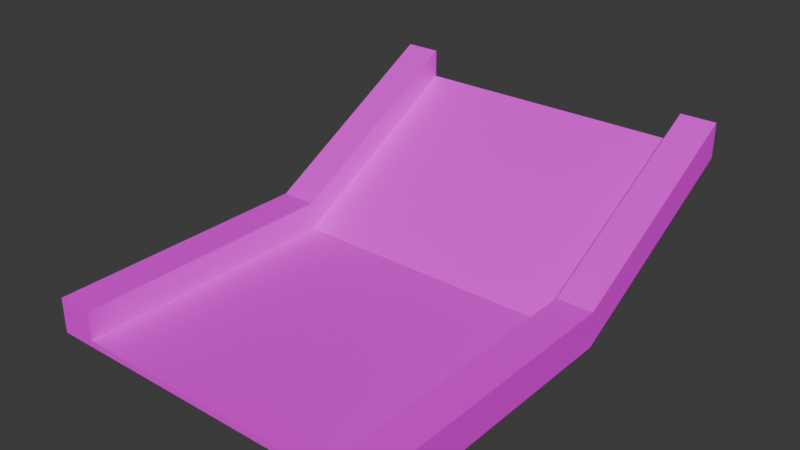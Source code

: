 # Source: jump_pad.blend  (saved by Blender 4.2.66; exported with 4.5.12 LTS)
import bpy
from mathutils import Matrix  # noqa: F401  (used for matrix-valued properties, if any)

bpy.ops.wm.read_factory_settings(use_empty=True)
scene = bpy.context.scene
scene.name = 'Scene'

# ---- images (referenced by path relative to the original .blend; pixels are not part of the script)
import os
ASSET_DIR = os.environ.get("B2B_ASSET_DIR", "")  # directory of the original .blend (textures are referenced by path, not embedded)
HERE = os.path.dirname(os.path.abspath(__file__))  # packed textures are extracted next to this script under _unpacked/

def load_image(name, relpath, width, height, colorspace="sRGB"):
    """Load a texture the original file referenced (path relative to the .blend, or extracted next to this script)."""
    p = next((c for c in (os.path.join(HERE, relpath), os.path.join(ASSET_DIR, relpath)) if relpath and os.path.exists(c)), "")
    if p:
        img = bpy.data.images.load(p, check_existing=True)
        img.name = name
    else:  # same state as the original file: an image datablock whose file is absent (Cycles renders it pink)
        img = bpy.data.images.new(name, width, height)
        img.source = "FILE"
        img.filepath = "//" + (relpath or name)
    img.colorspace_settings.name = colorspace
    return img
img_jump_pad_albedo = load_image('Jump Pad albedo', 'jumppad_color.png', 1024, 1024, 'sRGB')

# ---- materials (node trees are filled in below, after node groups)
mat_jump_pad = bpy.data.materials.new('Jump Pad')
mat_jump_pad.use_backface_culling = True

# ---- material node trees
mat_jump_pad.use_nodes = True; mat_jump_pad.node_tree.nodes.clear()
_N = mat_jump_pad.node_tree.nodes; _L = mat_jump_pad.node_tree.links
n0 = _N.new('ShaderNodeBsdfPrincipled'); n0.name = 'Principled BSDF'; n0.location = (10, 300)
n1 = _N.new('ShaderNodeOutputMaterial'); n1.name = 'Material Output'; n1.location = (300, 300)
n2 = _N.new('ShaderNodeTexImage'); n2.name = 'Image Texture'; n2.location = (-280, 275)
n2.image = img_jump_pad_albedo
n2.interpolation = 'Closest'
_L.new(n0.outputs[0], n1.inputs[0])
_L.new(n2.outputs[0], n0.inputs[0])
n1.is_active_output = True

# ---- world
world_world = bpy.data.worlds.new('World'); scene.world = world_world
world_world.use_nodes = True; world_world.node_tree.nodes.clear()
_N = world_world.node_tree.nodes; _L = world_world.node_tree.links
n0 = _N.new('ShaderNodeOutputWorld'); n0.name = 'World Output'; n0.location = (300, 300)
n1 = _N.new('ShaderNodeBackground'); n1.name = 'Background'; n1.location = (10, 300)
n1.inputs[0].default_value = (0.05088, 0.05088, 0.05088, 1.0)
_L.new(n1.outputs[0], n0.inputs[0])
n0.is_active_output = True
world_world.color = (0.05088, 0.05088, 0.05088)
world_world.sun_shadow_jitter_overblur = 0.0

# ---- meshes
me_plane = bpy.data.meshes.new('Plane')
me_plane.from_pydata([(-0.5, -0.8, 0.0), (0.5, -0.8, 0.0), (-0.5, 0.5, 0.3), (0.5, 0.5, 0.3), (-0.4, -0.8, 0.0), (-0.4, 0.5, 0.3), (0.4, -0.8, 0.0), (0.4, 0.5, 0.3), (-0.5, -0.0525, 0.0), (0.5, -0.0525, 0.0), (-0.4, -0.0525, 0.0), (0.4, -0.0525, 0.0), (-0.5, -0.05262, 0.09692), (-0.5, -0.8001, 0.09692), (0.4, -0.8001, 0.09692), (0.5, -0.8001, 0.09692), (0.5, -0.05262, 0.09692), (0.5, 0.4999, 0.3969), (-0.4, 0.4999, 0.3969), (-0.5, 0.4999, 0.3969), (-0.4, -0.8001, 0.09692), (-0.4, -0.05262, 0.09692), (0.4, 0.4999, 0.3969), (0.4, -0.05262, 0.09692), (0.4, 0.5, 0.3178), (-0.4, 0.5, 0.3178), (-0.4, -0.0525, 0.01784), (-0.4, -0.8, 0.01784), (0.4, -0.8, 0.01784), (0.4, -0.0525, 0.01784)], [], [(10, 5, 18, 21), (7, 11, 23, 22), (5, 10, 26, 25), (10, 4, 27, 26), (9, 3, 17, 16), (4, 10, 21, 20), (23, 16, 17, 22), (12, 21, 18, 19), (13, 20, 21, 12), (14, 15, 16, 23), (11, 6, 14, 23), (5, 2, 19, 18), (2, 8, 12, 19), (8, 0, 13, 12), (0, 4, 20, 13), (1, 9, 16, 15), (6, 1, 15, 14), (3, 7, 22, 17), (5, 10, 8, 2), (8, 10, 4, 0), (6, 11, 9, 1), (9, 11, 7, 3), (26, 29, 24, 25), (27, 28, 29, 26), (6, 11, 29, 28), (11, 7, 24, 29), (4, 6, 28, 27), (7, 5, 25, 24), (7, 11, 10, 5), (4, 10, 11, 6)])
_uv = me_plane.uv_layers.new(name='UVMap')
_uv.uv.foreach_set('vector', [1.121e-08, 0.7292, 0.06249, 0.504, 0.09761, 0.4959, 0.03512, 0.7211, 0.1327, 0.504, 0.1952, 0.7292, 0.1601, 0.7211, 0.09761, 0.4959, 0.3969, 0.4973, 0.4624, 0.7217, 0.4559, 0.7203, 0.3905, 0.4959, 0.4624, 0.7217, 0.4034, 0.9933, 0.3969, 0.9919, 0.4559, 0.7203, 0.1952, 0.7292, 0.2577, 0.504, 0.2928, 0.4959, 0.2303, 0.7211, 0.06249, 1.0, 1.121e-08, 0.7292, 0.03512, 0.7211, 0.09761, 0.9919, 0.5685, 0.7225, 0.5313, 0.7225, 0.5313, 0.4959, 0.5685, 0.4959, 0.6057, 0.7225, 0.5685, 0.7225, 0.5685, 0.4959, 0.6057, 0.4959, 0.6057, 0.9918, 0.5685, 0.9918, 0.5685, 0.7225, 0.6057, 0.7225, 0.5685, 0.9918, 0.5313, 0.9918, 0.5313, 0.7225, 0.5685, 0.7225, 0.1952, 0.7292, 0.1327, 1.0, 0.09761, 0.9919, 0.1601, 0.7211, 0.7053, 0.03718, 0.7053, 0.07436, 0.6692, 0.07436, 0.6692, 0.03718, 0.328, 0.504, 0.3905, 0.7292, 0.3553, 0.7211, 0.2928, 0.4959, 0.3905, 0.7292, 0.328, 1.0, 0.2928, 0.9919, 0.3553, 0.7211, 0.7053, -2.156e-09, 0.7053, 0.03718, 0.6692, 0.03718, 0.6692, -4.876e-09, 0.2577, 1.0, 0.1952, 0.7292, 0.2303, 0.7211, 0.2928, 0.9919, 0.7053, 0.07436, 0.7053, 0.1115, 0.6692, 0.1115, 0.6692, 0.07436, 0.655, 0.4959, 0.655, 0.5331, 0.6189, 0.5331, 0.6189, 0.4959, 0.03718, 2.492e-09, 0.03718, 0.2265, 6.975e-09, 0.2265, 0.0, 0.0, 6.975e-09, 0.2265, 0.03718, 0.2265, 0.03718, 0.4959, 1.108e-08, 0.4959, 0.3346, 0.4959, 0.3346, 0.2265, 0.3718, 0.2265, 0.3718, 0.4959, 0.3718, 0.2265, 0.3346, 0.2265, 0.3346, 2.684e-10, 0.3718, 2.76e-09, 0.6692, 0.2265, 0.3718, 0.2265, 0.3718, 0.0, 0.6692, 0.0, 0.6692, 0.4959, 0.3718, 0.4959, 0.3718, 0.2265, 0.6692, 0.2265, 0.5249, 0.9934, 0.4624, 0.7226, 0.4688, 0.7211, 0.5313, 0.9919, 0.4624, 0.7226, 0.5249, 0.4974, 0.5313, 0.4959, 0.4688, 0.7211, 0.6189, 0.4959, 0.6189, 0.7933, 0.6123, 0.7933, 0.6123, 0.4959, 0.6123, 0.4959, 0.6123, 0.7933, 0.6057, 0.7933, 0.6057, 0.4959, 0.3346, 2.684e-10, 0.3346, 0.2265, 0.03718, 0.2265, 0.03718, 2.492e-09, 0.03718, 0.4959, 0.03718, 0.2265, 0.3346, 0.2265, 0.3346, 0.4959])
me_plane.materials.append(mat_jump_pad)
me_plane.update()

# ---- objects
ob_jumppad = bpy.data.objects.new('jumppad', me_plane)

# ---- transforms, parenting, visibility, modifiers, constraints
ob_jumppad.location = (0.0, 0.0, 0.0)

# ---- collection membership
scene.collection.objects.link(ob_jumppad)

# ---- scene / render settings (as saved in the file)
scene.frame_start = 1; scene.frame_end = 250; scene.frame_set(1)
scene.render.engine = 'BLENDER_EEVEE_NEXT'
bpy.context.view_layer.update()

# ---- added for rendering (the .blend has no active camera and no usable light): camera, sun
cam_auto = bpy.data.cameras.new('AutoCamera')
cam_auto.lens = 50.0
cam_auto.sensor_width = 36.0
cam_auto.clip_end = 1000.0
ob_auto_camera = bpy.data.objects.new('AutoCamera', cam_auto)
scene.collection.objects.link(ob_auto_camera)
ob_auto_camera.location = (1.56137, -2.0237, 1.44756)
ob_auto_camera.rotation_euler = (1.09748, -7.21219e-08, 0.694738)
scene.camera = ob_auto_camera
light_auto_sun = bpy.data.lights.new('AutoSun', 'SUN')
light_auto_sun.energy = 3.0
light_auto_sun.angle = 0.0523599
ob_auto_sun = bpy.data.objects.new('AutoSun', light_auto_sun)
scene.collection.objects.link(ob_auto_sun)
ob_auto_sun.rotation_euler = (0.872665, 0.174533, 0.523599)
bpy.context.view_layer.update()
